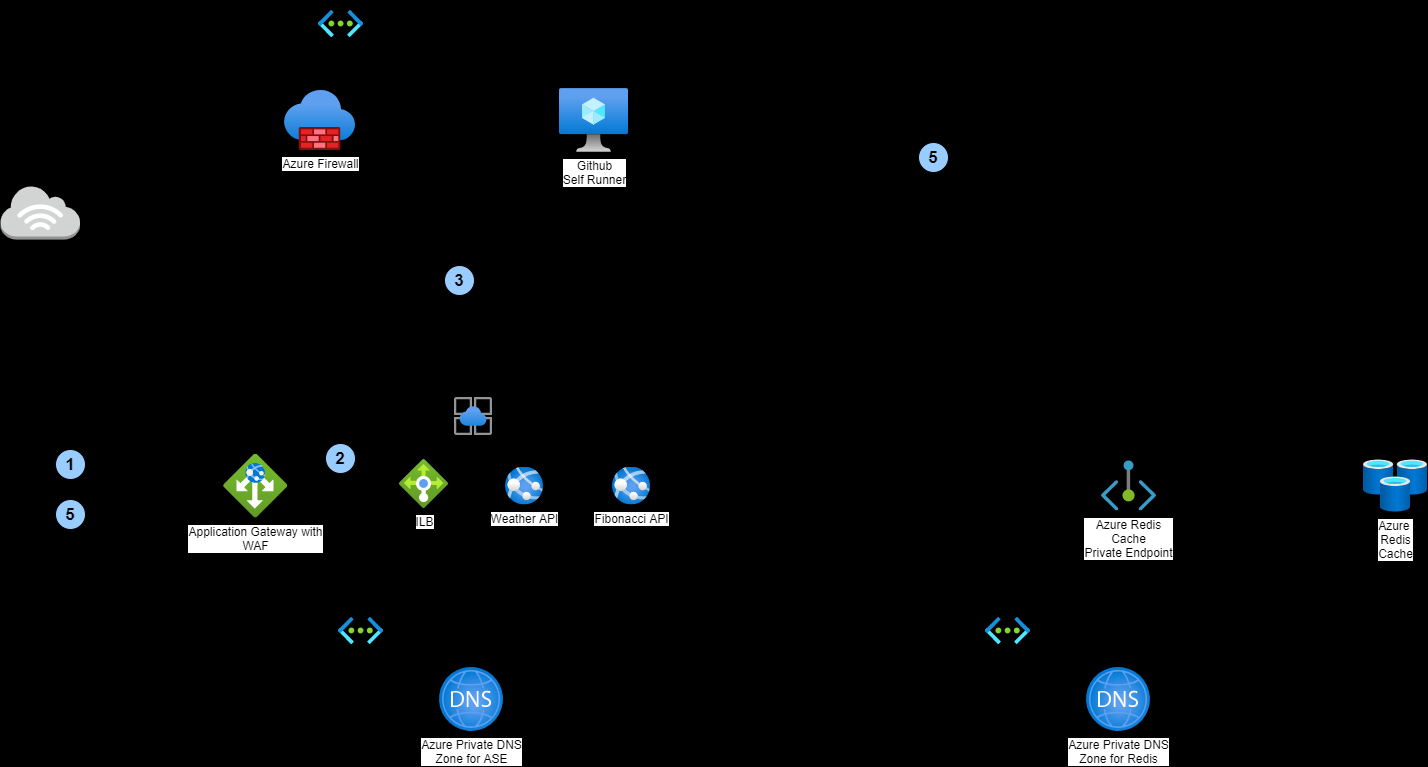

The diagram above was exported from draw.io. Its source (the exported page's mxGraphModel, read from the mxfile embedded in the PNG):
<mxGraphModel dx="1691" dy="782" grid="0" gridSize="10" guides="1" tooltips="1" connect="1" arrows="1" fold="1" page="0" pageScale="1" pageWidth="850" pageHeight="1100" background="#000000" math="0" shadow="0">
  <root>
    <mxCell id="0" />
    <mxCell id="1" parent="0" />
    <mxCell id="9" value="" style="rounded=1;whiteSpace=wrap;html=1;fillColor=none;" parent="1" vertex="1">
      <mxGeometry x="120" y="374" width="578" height="306" as="geometry" />
    </mxCell>
    <mxCell id="38" style="edgeStyle=none;html=1;fontSize=17;" parent="1" source="5" target="24" edge="1">
      <mxGeometry relative="1" as="geometry" />
    </mxCell>
    <mxCell id="5" value="Application Gateway with&lt;br&gt;WAF" style="aspect=fixed;html=1;points=[];align=center;image;fontSize=12;image=img/lib/azure2/networking/Application_Gateways.svg;" parent="1" vertex="1">
      <mxGeometry x="161.23" y="477.5" width="64" height="64" as="geometry" />
    </mxCell>
    <mxCell id="62" style="edgeStyle=none;html=1;exitX=1;exitY=0.5;exitDx=0;exitDy=0;entryX=0.5;entryY=0;entryDx=0;entryDy=0;" edge="1" parent="1">
      <mxGeometry relative="1" as="geometry">
        <mxPoint x="628" y="157" as="sourcePoint" />
        <mxPoint x="1063" y="377" as="targetPoint" />
        <Array as="points">
          <mxPoint x="1063" y="157" />
        </Array>
      </mxGeometry>
    </mxCell>
    <mxCell id="15" value="" style="rounded=1;whiteSpace=wrap;html=1;fillColor=none;" parent="1" vertex="1">
      <mxGeometry x="184" y="24" width="440" height="260" as="geometry" />
    </mxCell>
    <mxCell id="6" value="Azure Firewall" style="aspect=fixed;html=1;points=[];align=center;image;fontSize=12;image=img/lib/azure2/networking/Firewalls.svg;" parent="1" vertex="1">
      <mxGeometry x="222" y="114" width="71" height="60" as="geometry" />
    </mxCell>
    <mxCell id="17" value="Azure Private DNS&lt;br&gt;Zone for ASE" style="aspect=fixed;html=1;points=[];align=center;image;fontSize=12;image=img/lib/azure2/networking/DNS_Zones.svg;fillColor=#E8E8E8;" parent="1" vertex="1">
      <mxGeometry x="377" y="691" width="64" height="64" as="geometry" />
    </mxCell>
    <mxCell id="29" value="" style="group" parent="1" vertex="1" connectable="0">
      <mxGeometry x="337" y="405" width="319" height="209" as="geometry" />
    </mxCell>
    <mxCell id="2" value="" style="aspect=fixed;html=1;points=[];align=center;image;fontSize=12;image=img/lib/azure2/app_services/App_Service_Environments.svg;" parent="29" vertex="1">
      <mxGeometry x="55" y="16" width="38" height="38" as="geometry" />
    </mxCell>
    <mxCell id="25" value="" style="rounded=1;whiteSpace=wrap;html=1;fillColor=none;" parent="29" vertex="1">
      <mxGeometry x="23" width="296" height="209" as="geometry" />
    </mxCell>
    <mxCell id="24" value="ILB" style="aspect=fixed;html=1;points=[];align=center;image;fontSize=12;image=img/lib/azure2/networking/Load_Balancers.svg;" parent="29" vertex="1">
      <mxGeometry y="78" width="49" height="49" as="geometry" />
    </mxCell>
    <mxCell id="26" value="Weather API" style="aspect=fixed;html=1;points=[];align=center;image;fontSize=12;image=img/lib/azure2/app_services/App_Services.svg;" parent="29" vertex="1">
      <mxGeometry x="106" y="85.5" width="38" height="38" as="geometry" />
    </mxCell>
    <mxCell id="27" value="Fibonacci API" style="aspect=fixed;html=1;points=[];align=center;image;fontSize=12;image=img/lib/azure2/app_services/App_Services.svg;" parent="29" vertex="1">
      <mxGeometry x="213" y="85.5" width="38" height="38" as="geometry" />
    </mxCell>
    <mxCell id="28" value="App Service &lt;br style=&quot;font-size: 17px&quot;&gt;Environment" style="text;html=1;resizable=0;autosize=1;align=center;verticalAlign=middle;points=[];fillColor=none;strokeColor=none;rounded=0;fontSize=17;" parent="29" vertex="1">
      <mxGeometry x="120" y="13" width="105" height="44" as="geometry" />
    </mxCell>
    <mxCell id="31" value="" style="group" parent="1" vertex="1" connectable="0">
      <mxGeometry x="276" y="641" width="277.5" height="27" as="geometry" />
    </mxCell>
    <mxCell id="8" value="" style="aspect=fixed;html=1;points=[];align=center;image;fontSize=12;image=img/lib/azure2/networking/Virtual_Networks.svg;" parent="31" vertex="1">
      <mxGeometry width="45.23" height="27" as="geometry" />
    </mxCell>
    <mxCell id="30" value="Azure Virtual Network Spoke" style="text;html=1;resizable=0;autosize=1;align=center;verticalAlign=middle;points=[];fillColor=none;strokeColor=none;rounded=0;fontSize=17;" parent="31" vertex="1">
      <mxGeometry x="50.5" y="3" width="227" height="24" as="geometry" />
    </mxCell>
    <mxCell id="32" value="" style="group" parent="1" vertex="1" connectable="0">
      <mxGeometry x="256" y="34" width="277.5" height="27" as="geometry" />
    </mxCell>
    <mxCell id="33" value="" style="aspect=fixed;html=1;points=[];align=center;image;fontSize=12;image=img/lib/azure2/networking/Virtual_Networks.svg;" parent="32" vertex="1">
      <mxGeometry width="45.23" height="27" as="geometry" />
    </mxCell>
    <mxCell id="34" value="Azure Virtual Network Hub" style="text;html=1;resizable=0;autosize=1;align=center;verticalAlign=middle;points=[];fillColor=none;strokeColor=none;rounded=0;fontSize=17;" parent="32" vertex="1">
      <mxGeometry x="59.5" y="3" width="210" height="24" as="geometry" />
    </mxCell>
    <mxCell id="35" value="Github&lt;br&gt;Self Runner" style="aspect=fixed;html=1;points=[];align=center;image;fontSize=12;image=img/lib/azure2/compute/Virtual_Machine.svg;fillColor=#B3B3B3;" parent="1" vertex="1">
      <mxGeometry x="497" y="112" width="69" height="64" as="geometry" />
    </mxCell>
    <mxCell id="37" style="edgeStyle=none;html=1;fontSize=17;" parent="1" target="5" edge="1">
      <mxGeometry relative="1" as="geometry">
        <mxPoint x="-22" y="291" as="sourcePoint" />
        <Array as="points">
          <mxPoint x="-22" y="510" />
        </Array>
      </mxGeometry>
    </mxCell>
    <mxCell id="36" value="Internet" style="outlineConnect=0;dashed=0;verticalLabelPosition=bottom;verticalAlign=top;align=center;html=1;shape=mxgraph.aws3.internet_3;fillColor=#D2D3D3;gradientColor=none;fontSize=17;" parent="1" vertex="1">
      <mxGeometry x="-62" y="209" width="79.5" height="54" as="geometry" />
    </mxCell>
    <mxCell id="39" style="edgeStyle=none;html=1;fontSize=17;exitX=0.5;exitY=0;exitDx=0;exitDy=0;" parent="1" source="25" edge="1">
      <mxGeometry relative="1" as="geometry">
        <mxPoint x="264" y="204" as="targetPoint" />
        <Array as="points">
          <mxPoint x="508" y="324" />
          <mxPoint x="264" y="324" />
        </Array>
      </mxGeometry>
    </mxCell>
    <mxCell id="41" value="1" style="ellipse;whiteSpace=wrap;html=1;aspect=fixed;fontSize=17;fillColor=#99CCFF;fontColor=#000000;fontStyle=1" parent="1" vertex="1">
      <mxGeometry x="-7" y="473" width="30" height="30" as="geometry" />
    </mxCell>
    <mxCell id="42" value="2" style="ellipse;whiteSpace=wrap;html=1;aspect=fixed;fontSize=17;fillColor=#99CCFF;fontColor=#000000;fontStyle=1" parent="1" vertex="1">
      <mxGeometry x="263" y="467" width="30" height="30" as="geometry" />
    </mxCell>
    <mxCell id="44" value="3" style="ellipse;whiteSpace=wrap;html=1;aspect=fixed;fontSize=17;fillColor=#99CCFF;fontColor=#000000;fontStyle=1" parent="1" vertex="1">
      <mxGeometry x="382" y="289" width="30" height="30" as="geometry" />
    </mxCell>
    <mxCell id="46" value="" style="rounded=1;whiteSpace=wrap;html=1;fillColor=none;" vertex="1" parent="1">
      <mxGeometry x="858" y="374" width="402" height="306" as="geometry" />
    </mxCell>
    <mxCell id="54" value="" style="group" vertex="1" connectable="0" parent="1">
      <mxGeometry x="923" y="641" width="300.5" height="27" as="geometry" />
    </mxCell>
    <mxCell id="55" value="" style="aspect=fixed;html=1;points=[];align=center;image;fontSize=12;image=img/lib/azure2/networking/Virtual_Networks.svg;" vertex="1" parent="54">
      <mxGeometry width="45.23" height="27" as="geometry" />
    </mxCell>
    <mxCell id="56" value="&amp;nbsp; &amp;nbsp; Azure Virtual Network Spoke DB" style="text;html=1;resizable=0;autosize=1;align=center;verticalAlign=middle;points=[];fillColor=none;strokeColor=none;rounded=0;fontSize=17;" vertex="1" parent="54">
      <mxGeometry x="27.5" y="3" width="273" height="24" as="geometry" />
    </mxCell>
    <mxCell id="49" value="" style="rounded=1;whiteSpace=wrap;html=1;fillColor=none;" vertex="1" parent="1">
      <mxGeometry x="977" y="443" width="177" height="147" as="geometry" />
    </mxCell>
    <mxCell id="57" value="Azure Private DNS&lt;br&gt;Zone for Redis" style="aspect=fixed;html=1;points=[];align=center;image;fontSize=12;image=img/lib/azure2/networking/DNS_Zones.svg;fillColor=#E8E8E8;" vertex="1" parent="1">
      <mxGeometry x="1024" y="691" width="64" height="64" as="geometry" />
    </mxCell>
    <mxCell id="58" value="Azure&amp;nbsp;&lt;br&gt;Redis&lt;br&gt;Cache" style="aspect=fixed;html=1;points=[];align=center;image;fontSize=12;image=img/lib/azure2/databases/Cache_Redis.svg;" vertex="1" parent="1">
      <mxGeometry x="1301" y="483.5" width="64" height="52" as="geometry" />
    </mxCell>
    <mxCell id="59" value="Azure Redis&lt;br&gt;Cache&lt;br&gt;Private Endpoint" style="aspect=fixed;html=1;points=[];align=center;image;fontSize=12;image=img/lib/azure2/networking/Private_Endpoint.svg;" vertex="1" parent="1">
      <mxGeometry x="1039" y="484.5" width="54.55" height="50" as="geometry" />
    </mxCell>
    <mxCell id="65" value="5" style="ellipse;whiteSpace=wrap;html=1;aspect=fixed;fontSize=17;fillColor=#99CCFF;fontColor=#000000;fontStyle=1" vertex="1" parent="1">
      <mxGeometry x="856" y="166" width="30" height="30" as="geometry" />
    </mxCell>
    <mxCell id="68" value="5" style="ellipse;whiteSpace=wrap;html=1;aspect=fixed;fontSize=17;fillColor=#99CCFF;fontColor=#000000;fontStyle=1" vertex="1" parent="1">
      <mxGeometry x="-7" y="523" width="30" height="30" as="geometry" />
    </mxCell>
  </root>
</mxGraphModel>